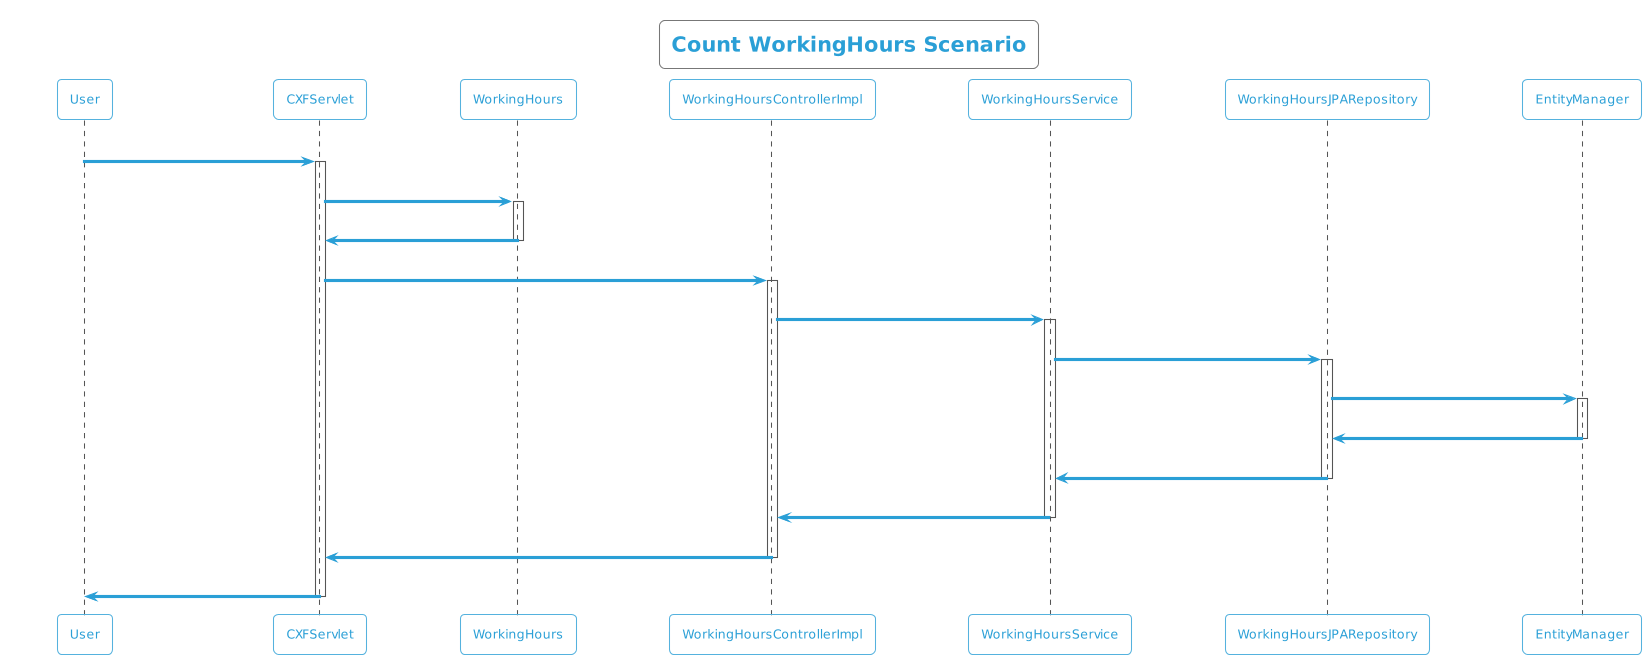

The diagram above was rendered by PlantUML. Its source (embedded in the PNG):
@startuml
!theme cyborg-outline
title Count WorkingHours Scenario
participant User
User -> CXFServlet: GET, WorkingHours
activate CXFServlet
CXFServlet -> WorkingHours: << count >>
activate WorkingHours
WorkingHours -> CXFServlet: << instance >>
deactivate WorkingHours
CXFServlet -> WorkingHoursControllerImpl: count(:WorkingHours)
activate WorkingHoursControllerImpl
WorkingHoursControllerImpl -> WorkingHoursService: count(:WorkingHours)
activate WorkingHoursService
WorkingHoursService -> WorkingHoursJPARepository: count(:WorkingHours)
activate WorkingHoursJPARepository
WorkingHoursJPARepository -> EntityManager: save(:Long)
activate EntityManager
EntityManager -> WorkingHoursJPARepository: << persisted Count >>
deactivate EntityManager
WorkingHoursJPARepository -> WorkingHoursService: << persisted Count >>
deactivate WorkingHoursJPARepository
WorkingHoursService -> WorkingHoursControllerImpl: << persisted Count >>
deactivate WorkingHoursService
WorkingHoursControllerImpl -> CXFServlet: << persisted Count >>
deactivate WorkingHoursControllerImpl
CXFServlet -> User: marshalled WorkingHours XML
deactivate CXFServlet
@enduml